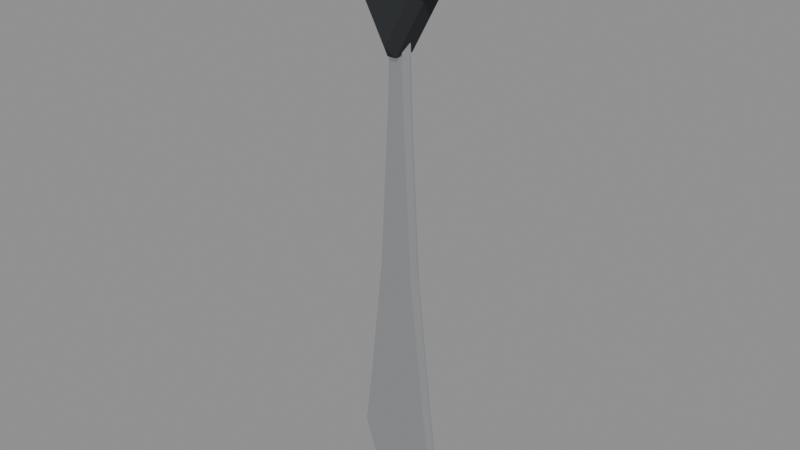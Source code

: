 # Source: candidate.blend  (saved by Blender 4.3.34; exported with 4.5.12 LTS)
import bpy
from mathutils import Matrix  # noqa: F401  (used for matrix-valued properties, if any)

bpy.ops.wm.read_factory_settings(use_empty=True)
scene = bpy.context.scene
scene.name = 'Scene'

# ---- materials (node trees are filled in below, after node groups)
mat_own_matte_black_rubber = bpy.data.materials.new('Own matte black rubber')
mat_own_matte_black_rubber.diffuse_color = (0.02, 0.023, 0.026, 1.0)
mat_own_satin_chromium_stem = bpy.data.materials.new('Own satin chromium stem')
mat_own_satin_chromium_stem.diffuse_color = (0.62, 0.64, 0.66, 1.0)

# ---- material node trees
mat_own_matte_black_rubber.use_nodes = True; mat_own_matte_black_rubber.node_tree.nodes.clear()
_N = mat_own_matte_black_rubber.node_tree.nodes; _L = mat_own_matte_black_rubber.node_tree.links
n0 = _N.new('ShaderNodeBsdfPrincipled'); n0.name = 'Principled BSDF'; n0.location = (10, 300)
n0.inputs[0].default_value = (0.02, 0.023, 0.026, 1.0)
n0.inputs[2].default_value = 0.85
n1 = _N.new('ShaderNodeOutputMaterial'); n1.name = 'Material Output'; n1.location = (300, 300)
_L.new(n0.outputs[0], n1.inputs[0])
n1.is_active_output = True
mat_own_satin_chromium_stem.use_nodes = True; mat_own_satin_chromium_stem.node_tree.nodes.clear()
_N = mat_own_satin_chromium_stem.node_tree.nodes; _L = mat_own_satin_chromium_stem.node_tree.links
n0 = _N.new('ShaderNodeBsdfPrincipled'); n0.name = 'Principled BSDF'; n0.location = (10, 300)
n0.inputs[0].default_value = (0.62, 0.64, 0.66, 1.0)
n0.inputs[1].default_value = 0.85
n0.inputs[2].default_value = 0.28
n1 = _N.new('ShaderNodeOutputMaterial'); n1.name = 'Material Output'; n1.location = (300, 300)
_L.new(n0.outputs[0], n1.inputs[0])
n1.is_active_output = True

# ---- meshes
me_rounded_triangular_rubber_wedge = bpy.data.meshes.new('Rounded triangular rubber wedge')
me_rounded_triangular_rubber_wedge.from_pydata([(-0.02356, -0.0035, 0.1879), (-0.01993, -0.0065, 0.1875), (-0.022, -0.0035, 0.1905), (0.02356, -0.0035, 0.1879), (0.022, -0.0035, 0.1905), (0.01993, -0.0065, 0.1875), (-0.001445, -0.0035, 0.1476), (0.001445, -0.0035, 0.1476), (0.0, -0.0065, 0.1512), (-0.02356, 0.0035, 0.1879), (-0.022, 0.0035, 0.1905), (-0.01993, 0.0065, 0.1875), (0.022, 0.0035, 0.1905), (0.02356, 0.0035, 0.1879), (0.01993, 0.0065, 0.1875), (-0.001445, 0.0035, 0.1476), (0.0, 0.0065, 0.1512), (0.001445, 0.0035, 0.1476)], [], [(4, 10, 2), (7, 13, 3), (11, 14, 16), (8, 5, 1), (0, 1, 2), (3, 4, 5), (6, 7, 8), (9, 10, 11), (12, 13, 14), (15, 16, 17), (0, 8, 1), (8, 3, 5), (5, 2, 1), (16, 9, 11), (12, 11, 10), (13, 16, 14), (10, 0, 2), (13, 4, 3), (15, 7, 6), (0, 15, 6), (4, 12, 10), (7, 17, 13), (0, 6, 8), (8, 7, 3), (5, 4, 2), (16, 15, 9), (12, 14, 11), (13, 17, 16), (10, 9, 0), (13, 12, 4), (15, 17, 7), (0, 9, 15)])
_uv = me_rounded_triangular_rubber_wedge.uv_layers.new(name='UtilityUV')
_uv.uv.foreach_set('vector', [0.01667, 0.01667, 0.1333, 0.01667, 0.01667, 0.1333, 0.1833, 0.01667, 0.3, 0.01667, 0.1833, 0.1333, 0.35, 0.01667, 0.4667, 0.01667, 0.35, 0.1333, 0.5167, 0.01667, 0.6333, 0.01667, 0.5167, 0.1333, 0.6833, 0.01667, 0.8, 0.01667, 0.6833, 0.1333, 0.85, 0.01667, 0.9667, 0.01667, 0.85, 0.1333, 0.01667, 0.1833, 0.1333, 0.1833, 0.01667, 0.3, 0.1833, 0.1833, 0.3, 0.1833, 0.1833, 0.3, 0.35, 0.1833, 0.4667, 0.1833, 0.35, 0.3, 0.5167, 0.1833, 0.6333, 0.1833, 0.5167, 0.3, 0.6833, 0.1833, 0.8, 0.1833, 0.6833, 0.3, 0.85, 0.1833, 0.9667, 0.1833, 0.85, 0.3, 0.01667, 0.35, 0.1333, 0.35, 0.01667, 0.4667, 0.1833, 0.35, 0.3, 0.35, 0.1833, 0.4667, 0.35, 0.35, 0.4667, 0.35, 0.35, 0.4667, 0.5167, 0.35, 0.6333, 0.35, 0.5167, 0.4667, 0.6833, 0.35, 0.8, 0.35, 0.6833, 0.4667, 0.85, 0.35, 0.9667, 0.35, 0.85, 0.4667, 0.01667, 0.5167, 0.1333, 0.5167, 0.01667, 0.6333, 0.1833, 0.5167, 0.3, 0.5167, 0.1833, 0.6333, 0.35, 0.5167, 0.4667, 0.5167, 0.35, 0.6333, 0.5167, 0.5167, 0.6333, 0.5167, 0.5167, 0.6333, 0.6833, 0.5167, 0.8, 0.5167, 0.6833, 0.6333, 0.85, 0.5167, 0.9667, 0.5167, 0.85, 0.6333, 0.01667, 0.6833, 0.1333, 0.6833, 0.01667, 0.8, 0.1833, 0.6833, 0.3, 0.6833, 0.1833, 0.8, 0.35, 0.6833, 0.4667, 0.6833, 0.35, 0.8, 0.5167, 0.6833, 0.6333, 0.6833, 0.5167, 0.8, 0.6833, 0.6833, 0.8, 0.6833, 0.6833, 0.8, 0.85, 0.6833, 0.9667, 0.6833, 0.85, 0.8, 0.01667, 0.85, 0.1333, 0.85, 0.01667, 0.9667, 0.1833, 0.85, 0.3, 0.85, 0.1833, 0.9667])
me_rounded_triangular_rubber_wedge.materials.append(mat_own_matte_black_rubber)
me_rounded_triangular_rubber_wedge.update()
me_flat_chrome_leaf_handle_and_stem = bpy.data.meshes.new('Flat chrome leaf handle and stem')
me_flat_chrome_leaf_handle_and_stem.from_pydata([(0.001311, -0.00025, 0.0007285), (0.0, -0.00175, 0.001716), (-0.001311, -0.00025, 0.0007285), (-0.009474, -0.00025, 0.006423), (-0.007689, -0.00025, 0.004272), (-0.007761, -0.00175, 0.006028), (-0.014, -0.00025, 0.02), (-0.01247, -0.00175, 0.02015), (-0.012, -0.00025, 0.035), (-0.01051, -0.00175, 0.03483), (-0.007, -0.00025, 0.08), (-0.005505, -0.00175, 0.07988), (-0.004, -0.00025, 0.135), (-0.002501, -0.00175, 0.1349), (-0.0015, -0.00025, 0.174), (-0.003038, -0.00025, 0.1725), (-0.001538, -0.00175, 0.1725), (0.003038, -0.00025, 0.1725), (0.0015, -0.00025, 0.174), (0.001538, -0.00175, 0.1725), (0.004, -0.00025, 0.135), (0.002501, -0.00175, 0.1349), (0.007, -0.00025, 0.08), (0.005505, -0.00175, 0.07988), (0.012, -0.00025, 0.035), (0.01051, -0.00175, 0.03483), (0.014, -0.00025, 0.02), (0.01247, -0.00175, 0.02015), (0.007689, -0.00025, 0.004272), (0.009474, -0.00025, 0.006423), (0.007761, -0.00175, 0.006028), (0.001311, 0.00025, 0.0007285), (-0.001311, 0.00025, 0.0007285), (0.0, 0.00175, 0.001716), (-0.007689, 0.00025, 0.004272), (-0.009474, 0.00025, 0.006423), (-0.007761, 0.00175, 0.006028), (-0.014, 0.00025, 0.02), (-0.01247, 0.00175, 0.02015), (-0.012, 0.00025, 0.035), (-0.01051, 0.00175, 0.03483), (-0.007, 0.00025, 0.08), (-0.005505, 0.00175, 0.07988), (-0.004, 0.00025, 0.135), (-0.002501, 0.00175, 0.1349), (-0.003038, 0.00025, 0.1725), (-0.0015, 0.00025, 0.174), (-0.001538, 0.00175, 0.1725), (0.0015, 0.00025, 0.174), (0.003038, 0.00025, 0.1725), (0.001538, 0.00175, 0.1725), (0.004, 0.00025, 0.135), (0.002501, 0.00175, 0.1349), (0.007, 0.00025, 0.08), (0.005505, 0.00175, 0.07988), (0.012, 0.00025, 0.035), (0.01051, 0.00175, 0.03483), (0.014, 0.00025, 0.02), (0.01247, 0.00175, 0.02015), (0.007689, 0.00025, 0.004272), (0.007761, 0.00175, 0.006028), (0.009474, 0.00025, 0.006423)], [], [(4, 32, 2), (6, 35, 3), (8, 37, 6), (10, 39, 8), (12, 41, 10), (15, 43, 12), (18, 46, 14), (20, 49, 17), (22, 51, 20), (24, 53, 22), (26, 55, 24), (29, 57, 26), (44, 52, 54), (13, 11, 21), (0, 1, 2), (3, 4, 5), (14, 15, 16), (17, 18, 19), (28, 29, 30), (31, 32, 33), (34, 35, 36), (45, 46, 47), (48, 49, 50), (59, 60, 61), (28, 1, 0), (27, 29, 26), (27, 24, 25), (25, 22, 23), (21, 22, 20), (21, 17, 19), (19, 14, 16), (13, 15, 12), (13, 10, 11), (9, 10, 8), (7, 8, 6), (7, 3, 5), (1, 4, 2), (33, 59, 31), (34, 33, 32), (35, 38, 36), (39, 38, 37), (41, 40, 39), (41, 44, 42), (45, 44, 43), (48, 47, 46), (49, 52, 50), (53, 52, 51), (53, 56, 54), (55, 58, 56), (61, 58, 57), (32, 0, 2), (35, 4, 3), (14, 45, 15), (17, 48, 18), (59, 29, 28), (28, 31, 59), (4, 34, 32), (6, 37, 35), (8, 39, 37), (10, 41, 39), (12, 43, 41), (15, 45, 43), (18, 48, 46), (20, 51, 49), (22, 53, 51), (24, 55, 53), (26, 57, 55), (29, 61, 57), (60, 33, 36), (36, 38, 58), (38, 40, 56), (38, 56, 58), (40, 42, 56), (58, 60, 36), (42, 44, 54), (56, 42, 54), (44, 47, 50), (44, 50, 52), (1, 30, 5), (30, 27, 7), (30, 7, 5), (27, 25, 9), (9, 7, 27), (25, 23, 11), (21, 19, 16), (25, 11, 9), (23, 21, 11), (21, 16, 13), (28, 30, 1), (27, 30, 29), (27, 26, 24), (25, 24, 22), (21, 23, 22), (21, 20, 17), (19, 18, 14), (13, 16, 15), (13, 12, 10), (9, 11, 10), (7, 9, 8), (7, 6, 3), (1, 5, 4), (33, 60, 59), (34, 36, 33), (35, 37, 38), (39, 40, 38), (41, 42, 40), (41, 43, 44), (45, 47, 44), (48, 50, 47), (49, 51, 52), (53, 54, 52), (53, 55, 56), (55, 57, 58), (61, 60, 58), (32, 31, 0), (35, 34, 4), (14, 46, 45), (17, 49, 48), (59, 61, 29), (28, 0, 31)])
_uv = me_flat_chrome_leaf_handle_and_stem.uv_layers.new(name='UtilityUV')
_uv.uv.foreach_set('vector', [0.009091, 0.009091, 0.07273, 0.009091, 0.009091, 0.07273, 0.1, 0.009091, 0.1636, 0.009091, 0.1, 0.07273, 0.1909, 0.009091, 0.2545, 0.009091, 0.1909, 0.07273, 0.2818, 0.009091, 0.3455, 0.009091, 0.2818, 0.07273, 0.3727, 0.009091, 0.4364, 0.009091, 0.3727, 0.07273, 0.4636, 0.009091, 0.5273, 0.009091, 0.4636, 0.07273, 0.5545, 0.009091, 0.6182, 0.009091, 0.5545, 0.07273, 0.6455, 0.009091, 0.7091, 0.009091, 0.6455, 0.07273, 0.7364, 0.009091, 0.8, 0.009091, 0.7364, 0.07273, 0.8273, 0.009091, 0.8909, 0.009091, 0.8273, 0.07273, 0.9182, 0.009091, 0.9818, 0.009091, 0.9182, 0.07273, 0.009091, 0.1, 0.07273, 0.1, 0.009091, 0.1636, 0.1, 0.1, 0.1636, 0.1, 0.1, 0.1636, 0.1909, 0.1, 0.2545, 0.1, 0.1909, 0.1636, 0.2818, 0.1, 0.3455, 0.1, 0.2818, 0.1636, 0.3727, 0.1, 0.4364, 0.1, 0.3727, 0.1636, 0.4636, 0.1, 0.5273, 0.1, 0.4636, 0.1636, 0.5545, 0.1, 0.6182, 0.1, 0.5545, 0.1636, 0.6455, 0.1, 0.7091, 0.1, 0.6455, 0.1636, 0.7364, 0.1, 0.8, 0.1, 0.7364, 0.1636, 0.8273, 0.1, 0.8909, 0.1, 0.8273, 0.1636, 0.9182, 0.1, 0.9818, 0.1, 0.9182, 0.1636, 0.009091, 0.1909, 0.07273, 0.1909, 0.009091, 0.2545, 0.1, 0.1909, 0.1636, 0.1909, 0.1, 0.2545, 0.1909, 0.1909, 0.2545, 0.1909, 0.1909, 0.2545, 0.2818, 0.1909, 0.3455, 0.1909, 0.2818, 0.2545, 0.3727, 0.1909, 0.4364, 0.1909, 0.3727, 0.2545, 0.4636, 0.1909, 0.5273, 0.1909, 0.4636, 0.2545, 0.5545, 0.1909, 0.6182, 0.1909, 0.5545, 0.2545, 0.6455, 0.1909, 0.7091, 0.1909, 0.6455, 0.2545, 0.7364, 0.1909, 0.8, 0.1909, 0.7364, 0.2545, 0.8273, 0.1909, 0.8909, 0.1909, 0.8273, 0.2545, 0.9182, 0.1909, 0.9818, 0.1909, 0.9182, 0.2545, 0.009091, 0.2818, 0.07273, 0.2818, 0.009091, 0.3455, 0.1, 0.2818, 0.1636, 0.2818, 0.1, 0.3455, 0.1909, 0.2818, 0.2545, 0.2818, 0.1909, 0.3455, 0.2818, 0.2818, 0.3455, 0.2818, 0.2818, 0.3455, 0.3727, 0.2818, 0.4364, 0.2818, 0.3727, 0.3455, 0.4636, 0.2818, 0.5273, 0.2818, 0.4636, 0.3455, 0.5545, 0.2818, 0.6182, 0.2818, 0.5545, 0.3455, 0.6455, 0.2818, 0.7091, 0.2818, 0.6455, 0.3455, 0.7364, 0.2818, 0.8, 0.2818, 0.7364, 0.3455, 0.8273, 0.2818, 0.8909, 0.2818, 0.8273, 0.3455, 0.9182, 0.2818, 0.9818, 0.2818, 0.9182, 0.3455, 0.009091, 0.3727, 0.07273, 0.3727, 0.009091, 0.4364, 0.1, 0.3727, 0.1636, 0.3727, 0.1, 0.4364, 0.1909, 0.3727, 0.2545, 0.3727, 0.1909, 0.4364, 0.2818, 0.3727, 0.3455, 0.3727, 0.2818, 0.4364, 0.3727, 0.3727, 0.4364, 0.3727, 0.3727, 0.4364, 0.4636, 0.3727, 0.5273, 0.3727, 0.4636, 0.4364, 0.5545, 0.3727, 0.6182, 0.3727, 0.5545, 0.4364, 0.6455, 0.3727, 0.7091, 0.3727, 0.6455, 0.4364, 0.7364, 0.3727, 0.8, 0.3727, 0.7364, 0.4364, 0.8273, 0.3727, 0.8909, 0.3727, 0.8273, 0.4364, 0.9182, 0.3727, 0.9818, 0.3727, 0.9182, 0.4364, 0.009091, 0.4636, 0.07273, 0.4636, 0.009091, 0.5273, 0.1, 0.4636, 0.1636, 0.4636, 0.1, 0.5273, 0.1909, 0.4636, 0.2545, 0.4636, 0.1909, 0.5273, 0.2818, 0.4636, 0.3455, 0.4636, 0.2818, 0.5273, 0.3727, 0.4636, 0.4364, 0.4636, 0.3727, 0.5273, 0.4636, 0.4636, 0.5273, 0.4636, 0.4636, 0.5273, 0.5545, 0.4636, 0.6182, 0.4636, 0.5545, 0.5273, 0.6455, 0.4636, 0.7091, 0.4636, 0.6455, 0.5273, 0.7364, 0.4636, 0.8, 0.4636, 0.7364, 0.5273, 0.8273, 0.4636, 0.8909, 0.4636, 0.8273, 0.5273, 0.9182, 0.4636, 0.9818, 0.4636, 0.9182, 0.5273, 0.009091, 0.5545, 0.07273, 0.5545, 0.009091, 0.6182, 0.1, 0.5545, 0.1636, 0.5545, 0.1, 0.6182, 0.1909, 0.5545, 0.2545, 0.5545, 0.1909, 0.6182, 0.2818, 0.5545, 0.3455, 0.5545, 0.2818, 0.6182, 0.3727, 0.5545, 0.4364, 0.5545, 0.3727, 0.6182, 0.4636, 0.5545, 0.5273, 0.5545, 0.4636, 0.6182, 0.5545, 0.5545, 0.6182, 0.5545, 0.5545, 0.6182, 0.6455, 0.5545, 0.7091, 0.5545, 0.6455, 0.6182, 0.7364, 0.5545, 0.8, 0.5545, 0.7364, 0.6182, 0.8273, 0.5545, 0.8909, 0.5545, 0.8273, 0.6182, 0.9182, 0.5545, 0.9818, 0.5545, 0.9182, 0.6182, 0.009091, 0.6455, 0.07273, 0.6455, 0.009091, 0.7091, 0.1, 0.6455, 0.1636, 0.6455, 0.1, 0.7091, 0.1909, 0.6455, 0.2545, 0.6455, 0.1909, 0.7091, 0.2818, 0.6455, 0.3455, 0.6455, 0.2818, 0.7091, 0.3727, 0.6455, 0.4364, 0.6455, 0.3727, 0.7091, 0.4636, 0.6455, 0.5273, 0.6455, 0.4636, 0.7091, 0.5545, 0.6455, 0.6182, 0.6455, 0.5545, 0.7091, 0.6455, 0.6455, 0.7091, 0.6455, 0.6455, 0.7091, 0.7364, 0.6455, 0.8, 0.6455, 0.7364, 0.7091, 0.8273, 0.6455, 0.8909, 0.6455, 0.8273, 0.7091, 0.9182, 0.6455, 0.9818, 0.6455, 0.9182, 0.7091, 0.009091, 0.7364, 0.07273, 0.7364, 0.009091, 0.8, 0.1, 0.7364, 0.1636, 0.7364, 0.1, 0.8, 0.1909, 0.7364, 0.2545, 0.7364, 0.1909, 0.8, 0.2818, 0.7364, 0.3455, 0.7364, 0.2818, 0.8, 0.3727, 0.7364, 0.4364, 0.7364, 0.3727, 0.8, 0.4636, 0.7364, 0.5273, 0.7364, 0.4636, 0.8, 0.5545, 0.7364, 0.6182, 0.7364, 0.5545, 0.8, 0.6455, 0.7364, 0.7091, 0.7364, 0.6455, 0.8, 0.7364, 0.7364, 0.8, 0.7364, 0.7364, 0.8, 0.8273, 0.7364, 0.8909, 0.7364, 0.8273, 0.8, 0.9182, 0.7364, 0.9818, 0.7364, 0.9182, 0.8, 0.009091, 0.8273, 0.07273, 0.8273, 0.009091, 0.8909, 0.1, 0.8273, 0.1636, 0.8273, 0.1, 0.8909, 0.1909, 0.8273, 0.2545, 0.8273, 0.1909, 0.8909, 0.2818, 0.8273, 0.3455, 0.8273, 0.2818, 0.8909, 0.3727, 0.8273, 0.4364, 0.8273, 0.3727, 0.8909, 0.4636, 0.8273, 0.5273, 0.8273, 0.4636, 0.8909, 0.5545, 0.8273, 0.6182, 0.8273, 0.5545, 0.8909, 0.6455, 0.8273, 0.7091, 0.8273, 0.6455, 0.8909, 0.7364, 0.8273, 0.8, 0.8273, 0.7364, 0.8909, 0.8273, 0.8273, 0.8909, 0.8273, 0.8273, 0.8909, 0.9182, 0.8273, 0.9818, 0.8273, 0.9182, 0.8909, 0.009091, 0.9182, 0.07273, 0.9182, 0.009091, 0.9818, 0.1, 0.9182, 0.1636, 0.9182, 0.1, 0.9818, 0.1909, 0.9182, 0.2545, 0.9182, 0.1909, 0.9818, 0.2818, 0.9182, 0.3455, 0.9182, 0.2818, 0.9818, 0.3727, 0.9182, 0.4364, 0.9182, 0.3727, 0.9818, 0.4636, 0.9182, 0.5273, 0.9182, 0.4636, 0.9818, 0.5545, 0.9182, 0.6182, 0.9182, 0.5545, 0.9818, 0.6455, 0.9182, 0.7091, 0.9182, 0.6455, 0.9818, 0.7364, 0.9182, 0.8, 0.9182, 0.7364, 0.9818, 0.8273, 0.9182, 0.8909, 0.9182, 0.8273, 0.9818])
me_flat_chrome_leaf_handle_and_stem.materials.append(mat_own_satin_chromium_stem)
me_flat_chrome_leaf_handle_and_stem.update()
me_metal_band_surrounding_rubber = bpy.data.meshes.new('Metal band surrounding rubber')
me_metal_band_surrounding_rubber.from_pydata([(0.0165, -0.002, 0.0065), (0.01591, -0.002, 0.007914), (0.0145, -0.002, 0.0085), (-0.0145, -0.002, 0.0085), (-0.01591, -0.002, 0.007914), (-0.0165, -0.002, 0.0065), (-0.0165, -0.002, -0.0065), (-0.01591, -0.002, -0.007914), (-0.0145, -0.002, -0.0085), (0.0145, -0.002, -0.0085), (0.01591, -0.002, -0.007914), (0.0165, -0.002, -0.0065), (0.014, -0.002, 0.005), (0.01371, -0.002, 0.005707), (0.013, -0.002, 0.006), (-0.013, -0.002, 0.006), (-0.01371, -0.002, 0.005707), (-0.014, -0.002, 0.005), (-0.014, -0.002, -0.005), (-0.01371, -0.002, -0.005707), (-0.013, -0.002, -0.006), (0.013, -0.002, -0.006), (0.01371, -0.002, -0.005707), (0.014, -0.002, -0.005), (0.0165, 0.002, 0.0065), (0.01591, 0.002, 0.007914), (0.0145, 0.002, 0.0085), (-0.0145, 0.002, 0.0085), (-0.01591, 0.002, 0.007914), (-0.0165, 0.002, 0.0065), (-0.0165, 0.002, -0.0065), (-0.01591, 0.002, -0.007914), (-0.0145, 0.002, -0.0085), (0.0145, 0.002, -0.0085), (0.01591, 0.002, -0.007914), (0.0165, 0.002, -0.0065), (0.014, 0.002, 0.005), (0.01371, 0.002, 0.005707), (0.013, 0.002, 0.006), (-0.013, 0.002, 0.006), (-0.01371, 0.002, 0.005707), (-0.014, 0.002, 0.005), (-0.014, 0.002, -0.005), (-0.01371, 0.002, -0.005707), (-0.013, 0.002, -0.006), (0.013, 0.002, -0.006), (0.01371, 0.002, -0.005707), (0.014, 0.002, -0.005)], [], [(0, 13, 12), (24, 37, 25), (24, 1, 0), (13, 36, 12), (2, 13, 1), (37, 26, 25), (25, 2, 1), (14, 37, 13), (3, 14, 2), (38, 27, 26), (26, 3, 2), (15, 38, 14), (3, 16, 15), (27, 40, 28), (27, 4, 3), (16, 39, 15), (5, 16, 4), (40, 29, 28), (28, 5, 4), (17, 40, 16), (6, 17, 5), (41, 30, 29), (29, 6, 5), (18, 41, 17), (6, 19, 18), (30, 43, 31), (30, 7, 6), (19, 42, 18), (8, 19, 7), (43, 32, 31), (31, 8, 7), (20, 43, 19), (9, 20, 8), (44, 33, 32), (32, 9, 8), (21, 44, 20), (9, 22, 21), (33, 46, 34), (33, 10, 9), (22, 45, 21), (11, 22, 10), (46, 35, 34), (34, 11, 10), (23, 46, 22), (0, 23, 11), (47, 24, 35), (35, 0, 11), (12, 47, 23), (0, 1, 13), (24, 36, 37), (24, 25, 1), (13, 37, 36), (2, 14, 13), (37, 38, 26), (25, 26, 2), (14, 38, 37), (3, 15, 14), (38, 39, 27), (26, 27, 3), (15, 39, 38), (3, 4, 16), (27, 39, 40), (27, 28, 4), (16, 40, 39), (5, 17, 16), (40, 41, 29), (28, 29, 5), (17, 41, 40), (6, 18, 17), (41, 42, 30), (29, 30, 6), (18, 42, 41), (6, 7, 19), (30, 42, 43), (30, 31, 7), (19, 43, 42), (8, 20, 19), (43, 44, 32), (31, 32, 8), (20, 44, 43), (9, 21, 20), (44, 45, 33), (32, 33, 9), (21, 45, 44), (9, 10, 22), (33, 45, 46), (33, 34, 10), (22, 46, 45), (11, 23, 22), (46, 47, 35), (34, 35, 11), (23, 47, 46), (0, 12, 23), (47, 36, 24), (35, 24, 0), (12, 36, 47)])
_uv = me_metal_band_surrounding_rubber.uv_layers.new(name='UtilityUV')
_uv.uv.foreach_set('vector', [0.01, 0.01, 0.08, 0.01, 0.01, 0.08, 0.11, 0.01, 0.18, 0.01, 0.11, 0.08, 0.21, 0.01, 0.28, 0.01, 0.21, 0.08, 0.31, 0.01, 0.38, 0.01, 0.31, 0.08, 0.41, 0.01, 0.48, 0.01, 0.41, 0.08, 0.51, 0.01, 0.58, 0.01, 0.51, 0.08, 0.61, 0.01, 0.68, 0.01, 0.61, 0.08, 0.71, 0.01, 0.78, 0.01, 0.71, 0.08, 0.81, 0.01, 0.88, 0.01, 0.81, 0.08, 0.91, 0.01, 0.98, 0.01, 0.91, 0.08, 0.01, 0.11, 0.08, 0.11, 0.01, 0.18, 0.11, 0.11, 0.18, 0.11, 0.11, 0.18, 0.21, 0.11, 0.28, 0.11, 0.21, 0.18, 0.31, 0.11, 0.38, 0.11, 0.31, 0.18, 0.41, 0.11, 0.48, 0.11, 0.41, 0.18, 0.51, 0.11, 0.58, 0.11, 0.51, 0.18, 0.61, 0.11, 0.68, 0.11, 0.61, 0.18, 0.71, 0.11, 0.78, 0.11, 0.71, 0.18, 0.81, 0.11, 0.88, 0.11, 0.81, 0.18, 0.91, 0.11, 0.98, 0.11, 0.91, 0.18, 0.01, 0.21, 0.08, 0.21, 0.01, 0.28, 0.11, 0.21, 0.18, 0.21, 0.11, 0.28, 0.21, 0.21, 0.28, 0.21, 0.21, 0.28, 0.31, 0.21, 0.38, 0.21, 0.31, 0.28, 0.41, 0.21, 0.48, 0.21, 0.41, 0.28, 0.51, 0.21, 0.58, 0.21, 0.51, 0.28, 0.61, 0.21, 0.68, 0.21, 0.61, 0.28, 0.71, 0.21, 0.78, 0.21, 0.71, 0.28, 0.81, 0.21, 0.88, 0.21, 0.81, 0.28, 0.91, 0.21, 0.98, 0.21, 0.91, 0.28, 0.01, 0.31, 0.08, 0.31, 0.01, 0.38, 0.11, 0.31, 0.18, 0.31, 0.11, 0.38, 0.21, 0.31, 0.28, 0.31, 0.21, 0.38, 0.31, 0.31, 0.38, 0.31, 0.31, 0.38, 0.41, 0.31, 0.48, 0.31, 0.41, 0.38, 0.51, 0.31, 0.58, 0.31, 0.51, 0.38, 0.61, 0.31, 0.68, 0.31, 0.61, 0.38, 0.71, 0.31, 0.78, 0.31, 0.71, 0.38, 0.81, 0.31, 0.88, 0.31, 0.81, 0.38, 0.91, 0.31, 0.98, 0.31, 0.91, 0.38, 0.01, 0.41, 0.08, 0.41, 0.01, 0.48, 0.11, 0.41, 0.18, 0.41, 0.11, 0.48, 0.21, 0.41, 0.28, 0.41, 0.21, 0.48, 0.31, 0.41, 0.38, 0.41, 0.31, 0.48, 0.41, 0.41, 0.48, 0.41, 0.41, 0.48, 0.51, 0.41, 0.58, 0.41, 0.51, 0.48, 0.61, 0.41, 0.68, 0.41, 0.61, 0.48, 0.71, 0.41, 0.78, 0.41, 0.71, 0.48, 0.81, 0.41, 0.88, 0.41, 0.81, 0.48, 0.91, 0.41, 0.98, 0.41, 0.91, 0.48, 0.01, 0.51, 0.08, 0.51, 0.01, 0.58, 0.11, 0.51, 0.18, 0.51, 0.11, 0.58, 0.21, 0.51, 0.28, 0.51, 0.21, 0.58, 0.31, 0.51, 0.38, 0.51, 0.31, 0.58, 0.41, 0.51, 0.48, 0.51, 0.41, 0.58, 0.51, 0.51, 0.58, 0.51, 0.51, 0.58, 0.61, 0.51, 0.68, 0.51, 0.61, 0.58, 0.71, 0.51, 0.78, 0.51, 0.71, 0.58, 0.81, 0.51, 0.88, 0.51, 0.81, 0.58, 0.91, 0.51, 0.98, 0.51, 0.91, 0.58, 0.01, 0.61, 0.08, 0.61, 0.01, 0.68, 0.11, 0.61, 0.18, 0.61, 0.11, 0.68, 0.21, 0.61, 0.28, 0.61, 0.21, 0.68, 0.31, 0.61, 0.38, 0.61, 0.31, 0.68, 0.41, 0.61, 0.48, 0.61, 0.41, 0.68, 0.51, 0.61, 0.58, 0.61, 0.51, 0.68, 0.61, 0.61, 0.68, 0.61, 0.61, 0.68, 0.71, 0.61, 0.78, 0.61, 0.71, 0.68, 0.81, 0.61, 0.88, 0.61, 0.81, 0.68, 0.91, 0.61, 0.98, 0.61, 0.91, 0.68, 0.01, 0.71, 0.08, 0.71, 0.01, 0.78, 0.11, 0.71, 0.18, 0.71, 0.11, 0.78, 0.21, 0.71, 0.28, 0.71, 0.21, 0.78, 0.31, 0.71, 0.38, 0.71, 0.31, 0.78, 0.41, 0.71, 0.48, 0.71, 0.41, 0.78, 0.51, 0.71, 0.58, 0.71, 0.51, 0.78, 0.61, 0.71, 0.68, 0.71, 0.61, 0.78, 0.71, 0.71, 0.78, 0.71, 0.71, 0.78, 0.81, 0.71, 0.88, 0.71, 0.81, 0.78, 0.91, 0.71, 0.98, 0.71, 0.91, 0.78, 0.01, 0.81, 0.08, 0.81, 0.01, 0.88, 0.11, 0.81, 0.18, 0.81, 0.11, 0.88, 0.21, 0.81, 0.28, 0.81, 0.21, 0.88, 0.31, 0.81, 0.38, 0.81, 0.31, 0.88, 0.41, 0.81, 0.48, 0.81, 0.41, 0.88, 0.51, 0.81, 0.58, 0.81, 0.51, 0.88, 0.61, 0.81, 0.68, 0.81, 0.61, 0.88, 0.71, 0.81, 0.78, 0.81, 0.71, 0.88, 0.81, 0.81, 0.88, 0.81, 0.81, 0.88, 0.91, 0.81, 0.98, 0.81, 0.91, 0.88, 0.01, 0.91, 0.08, 0.91, 0.01, 0.98, 0.11, 0.91, 0.18, 0.91, 0.11, 0.98, 0.21, 0.91, 0.28, 0.91, 0.21, 0.98, 0.31, 0.91, 0.38, 0.91, 0.31, 0.98, 0.41, 0.91, 0.48, 0.91, 0.41, 0.98, 0.51, 0.91, 0.58, 0.91, 0.51, 0.98])
me_metal_band_surrounding_rubber.materials.append(mat_own_satin_chromium_stem)
me_metal_band_surrounding_rubber.update()

# ---- objects
ob_rounded_triangular_rubber_wedge = bpy.data.objects.new('Rounded triangular rubber wedge', me_rounded_triangular_rubber_wedge)
ob_flat_chrome_leaf_handle_and_stem = bpy.data.objects.new('Flat chrome leaf handle and stem', me_flat_chrome_leaf_handle_and_stem)
ob_metal_band_surrounding_rubber = bpy.data.objects.new('Metal band surrounding rubber', me_metal_band_surrounding_rubber)

# ---- transforms, parenting, visibility, modifiers, constraints
ob_rounded_triangular_rubber_wedge.location = (0.0, 0.0, 0.0)
ob_flat_chrome_leaf_handle_and_stem.location = (0.0, 0.0, 0.0)
ob_metal_band_surrounding_rubber.location = (0.0, 0.0, 0.172)
ob_metal_band_surrounding_rubber.rotation_euler = (1.571, 0.0, 0.0)

# ---- collection membership
scene.collection.objects.link(ob_rounded_triangular_rubber_wedge)
scene.collection.objects.link(ob_flat_chrome_leaf_handle_and_stem)
scene.collection.objects.link(ob_metal_band_surrounding_rubber)

# ---- scene / render settings (as saved in the file)
scene.frame_start = 1; scene.frame_end = 250; scene.frame_set(1)
scene.render.engine = 'BLENDER_EEVEE_NEXT'
bpy.context.view_layer.update()

# ---- added for rendering (the .blend has no active camera and no usable light): camera, sun + grey world if the file has none
cam_auto = bpy.data.cameras.new('AutoCamera')
cam_auto.lens = 50.0
cam_auto.sensor_width = 36.0
cam_auto.clip_end = 1000.0
ob_auto_camera = bpy.data.objects.new('AutoCamera', cam_auto)
scene.collection.objects.link(ob_auto_camera)
ob_auto_camera.location = (0.185045, -0.222054, 0.24365)
ob_auto_camera.rotation_euler = (1.09748, -7.21219e-08, 0.694738)
scene.camera = ob_auto_camera
light_auto_sun = bpy.data.lights.new('AutoSun', 'SUN')
light_auto_sun.energy = 3.0
light_auto_sun.angle = 0.0523599
ob_auto_sun = bpy.data.objects.new('AutoSun', light_auto_sun)
scene.collection.objects.link(ob_auto_sun)
ob_auto_sun.rotation_euler = (0.872665, 0.174533, 0.523599)
if scene.world is None:
    world_auto = bpy.data.worlds.new('AutoWorld')
    world_auto.color = (0.3, 0.3, 0.3)
    scene.world = world_auto
bpy.context.view_layer.update()
